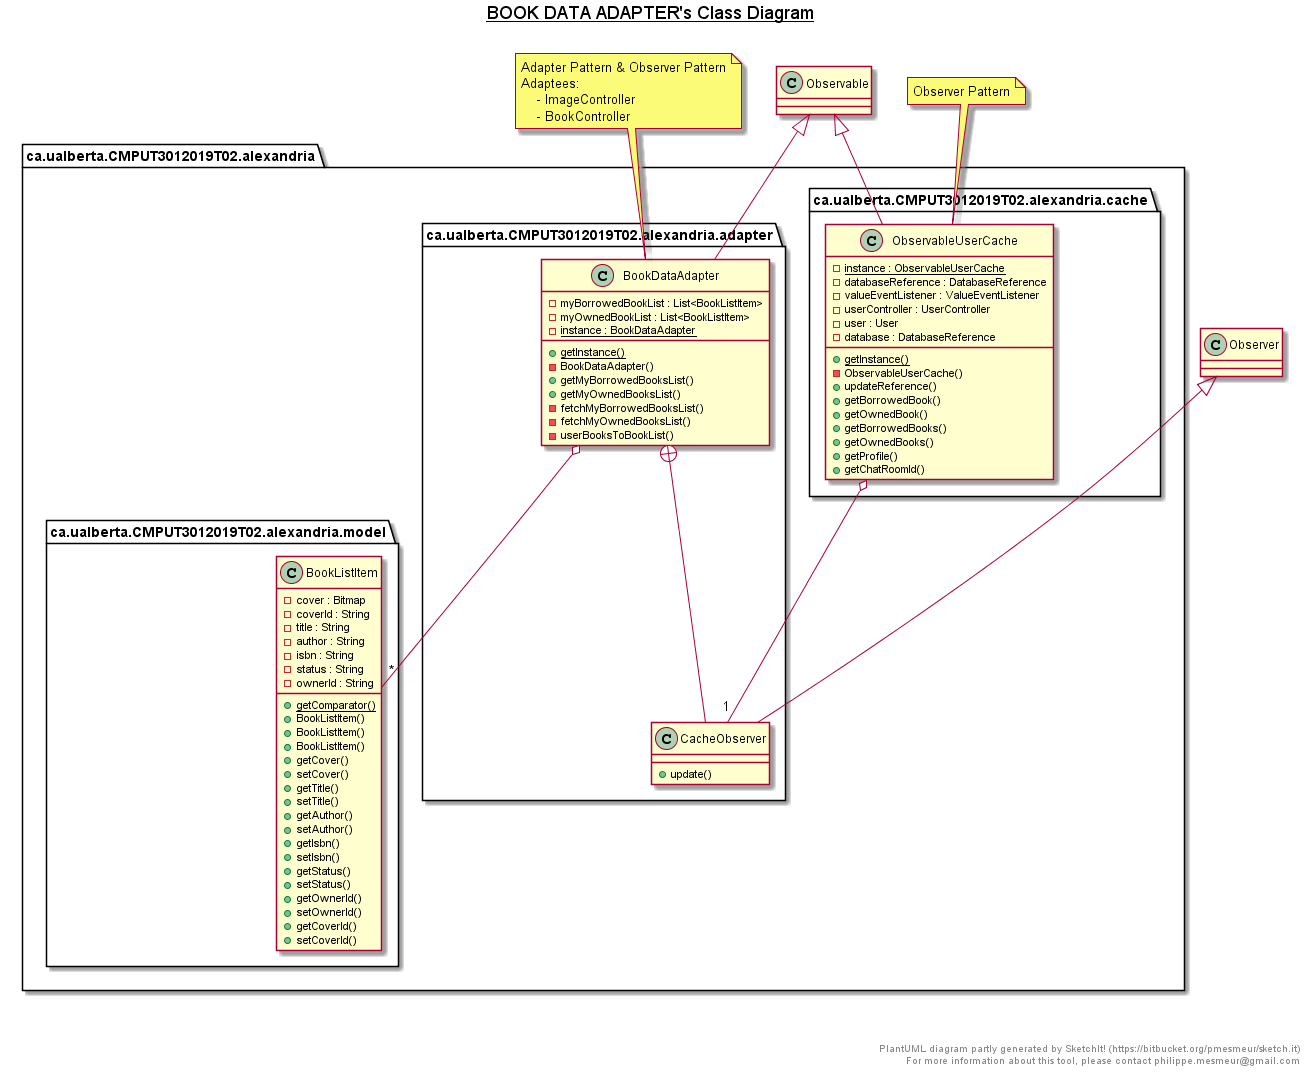

The diagram above was rendered by PlantUML. Its source (embedded in the PNG):
@startuml

title __BOOK DATA ADAPTER's Class Diagram__\n

package ca.ualberta.CMPUT3012019T02.alexandria {
  package ca.ualberta.CMPUT3012019T02.alexandria.model {
    class BookListItem {
      - cover : Bitmap
      - coverId : String
      - title : String
      - author : String
      - isbn : String
      - status : String
      - ownerId : String
      {static} + getComparator()
      + BookListItem()
      + BookListItem()
      + BookListItem()
      + getCover()
      + setCover()
      + getTitle()
      + setTitle()
      + getAuthor()
      + setAuthor()
      + getIsbn()
      + setIsbn()
      + getStatus()
      + setStatus()
      + getOwnerId()
      + setOwnerId()
      + getCoverId()
      + setCoverId()
    }
  }
}


package ca.ualberta.CMPUT3012019T02.alexandria {
  package ca.ualberta.CMPUT3012019T02.alexandria.adapter {
    class BookDataAdapter {
      - myBorrowedBookList : List<BookListItem>
      - myOwnedBookList : List<BookListItem>
      {static} - instance : BookDataAdapter
      {static} + getInstance()
      - BookDataAdapter()
      + getMyBorrowedBooksList()
      + getMyOwnedBooksList()
      - fetchMyBorrowedBooksList()
      - fetchMyOwnedBooksList()
      - userBooksToBookList()
    }
  }
}


package ca.ualberta.CMPUT3012019T02.alexandria {
  package ca.ualberta.CMPUT3012019T02.alexandria.adapter {
    class CacheObserver {
      + update()
    }
  }
}


package ca.ualberta.CMPUT3012019T02.alexandria {
  package ca.ualberta.CMPUT3012019T02.alexandria.cache {
    class ObservableUserCache {
      {static} - instance : ObservableUserCache
      - databaseReference : DatabaseReference
      - valueEventListener : ValueEventListener
      - userController : UserController
      - user : User
      - database : DatabaseReference
      {static} + getInstance()
      - ObservableUserCache()
      + updateReference()
      + getBorrowedBook()
      + getOwnedBook()
      + getBorrowedBooks()
      + getOwnedBooks()
      + getProfile()
      + getChatRoomId()
    }
  }
}


note top of BookDataAdapter
    Adapter Pattern & Observer Pattern
    Adaptees: 
        - ImageController
        - BookController
end note

note top of ObservableUserCache
    Observer Pattern
end note

BookDataAdapter -up-|> Observable
BookDataAdapter +-down- CacheObserver
CacheObserver -up-|> Observer
BookDataAdapter o-- "*" BookListItem
ObservableUserCache o-- "1" CacheObserver
ObservableUserCache -up-|> Observable


right footer


  PlantUML diagram partly generated by SketchIt! (https://bitbucket.org/pmesmeur/sketch.it)
  For more information about this tool, please contact philippe.mesmeur@gmail.com
endfooter

@enduml